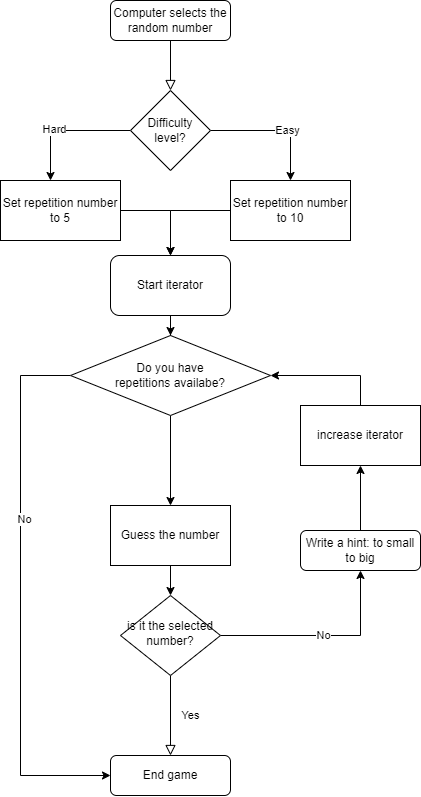

The diagram above was exported from draw.io. Its source (the exported page's mxGraphModel, read from the mxfile embedded in the PNG):
<mxGraphModel dx="1039" dy="494" grid="1" gridSize="10" guides="1" tooltips="1" connect="1" arrows="1" fold="1" page="1" pageScale="1" pageWidth="827" pageHeight="1169" math="0" shadow="0">
  <root>
    <mxCell id="WIyWlLk6GJQsqaUBKTNV-0" />
    <mxCell id="WIyWlLk6GJQsqaUBKTNV-1" parent="WIyWlLk6GJQsqaUBKTNV-0" />
    <mxCell id="WIyWlLk6GJQsqaUBKTNV-2" value="" style="rounded=0;html=1;jettySize=auto;orthogonalLoop=1;fontSize=11;endArrow=block;endFill=0;endSize=8;strokeWidth=1;shadow=0;labelBackgroundColor=none;edgeStyle=orthogonalEdgeStyle;" parent="WIyWlLk6GJQsqaUBKTNV-1" source="WIyWlLk6GJQsqaUBKTNV-3" edge="1">
      <mxGeometry relative="1" as="geometry">
        <mxPoint x="220" y="105" as="targetPoint" />
      </mxGeometry>
    </mxCell>
    <mxCell id="WIyWlLk6GJQsqaUBKTNV-3" value="Computer selects the random number" style="rounded=1;whiteSpace=wrap;html=1;fontSize=12;glass=0;strokeWidth=1;shadow=0;" parent="WIyWlLk6GJQsqaUBKTNV-1" vertex="1">
      <mxGeometry x="160" y="15" width="120" height="40" as="geometry" />
    </mxCell>
    <mxCell id="jhhpfxd2wbQtTV64RvCY-0" value="Yes" style="rounded=0;html=1;jettySize=auto;orthogonalLoop=1;fontSize=11;endArrow=block;endFill=0;endSize=8;strokeWidth=1;shadow=0;labelBackgroundColor=none;edgeStyle=orthogonalEdgeStyle;" edge="1" parent="WIyWlLk6GJQsqaUBKTNV-1" source="jhhpfxd2wbQtTV64RvCY-2" target="jhhpfxd2wbQtTV64RvCY-7">
      <mxGeometry y="20" relative="1" as="geometry">
        <mxPoint as="offset" />
        <mxPoint x="220" y="630" as="targetPoint" />
      </mxGeometry>
    </mxCell>
    <mxCell id="jhhpfxd2wbQtTV64RvCY-24" value="No" style="edgeStyle=orthogonalEdgeStyle;rounded=0;orthogonalLoop=1;jettySize=auto;html=1;exitX=1;exitY=0.5;exitDx=0;exitDy=0;" edge="1" parent="WIyWlLk6GJQsqaUBKTNV-1" source="jhhpfxd2wbQtTV64RvCY-2" target="jhhpfxd2wbQtTV64RvCY-3">
      <mxGeometry relative="1" as="geometry" />
    </mxCell>
    <mxCell id="jhhpfxd2wbQtTV64RvCY-2" value="is it the selected number?" style="rhombus;whiteSpace=wrap;html=1;shadow=0;fontFamily=Helvetica;fontSize=12;align=center;strokeWidth=1;spacing=6;spacingTop=-4;" vertex="1" parent="WIyWlLk6GJQsqaUBKTNV-1">
      <mxGeometry x="170" y="610" width="100" height="80" as="geometry" />
    </mxCell>
    <mxCell id="jhhpfxd2wbQtTV64RvCY-36" style="edgeStyle=orthogonalEdgeStyle;rounded=0;orthogonalLoop=1;jettySize=auto;html=1;entryX=0.5;entryY=1;entryDx=0;entryDy=0;" edge="1" parent="WIyWlLk6GJQsqaUBKTNV-1" source="jhhpfxd2wbQtTV64RvCY-3" target="jhhpfxd2wbQtTV64RvCY-40">
      <mxGeometry relative="1" as="geometry">
        <Array as="points">
          <mxPoint x="410" y="480" />
        </Array>
      </mxGeometry>
    </mxCell>
    <mxCell id="jhhpfxd2wbQtTV64RvCY-3" value="Write a hint: to small to big" style="rounded=1;whiteSpace=wrap;html=1;fontSize=12;glass=0;strokeWidth=1;shadow=0;" vertex="1" parent="WIyWlLk6GJQsqaUBKTNV-1">
      <mxGeometry x="350" y="545" width="120" height="40" as="geometry" />
    </mxCell>
    <mxCell id="jhhpfxd2wbQtTV64RvCY-7" value="End game" style="rounded=1;whiteSpace=wrap;html=1;fontSize=12;glass=0;strokeWidth=1;shadow=0;" vertex="1" parent="WIyWlLk6GJQsqaUBKTNV-1">
      <mxGeometry x="160" y="770" width="120" height="40" as="geometry" />
    </mxCell>
    <mxCell id="jhhpfxd2wbQtTV64RvCY-15" style="edgeStyle=orthogonalEdgeStyle;rounded=0;orthogonalLoop=1;jettySize=auto;html=1;exitX=1;exitY=0.5;exitDx=0;exitDy=0;entryX=0.5;entryY=0;entryDx=0;entryDy=0;" edge="1" parent="WIyWlLk6GJQsqaUBKTNV-1" source="jhhpfxd2wbQtTV64RvCY-10" target="jhhpfxd2wbQtTV64RvCY-12">
      <mxGeometry relative="1" as="geometry" />
    </mxCell>
    <mxCell id="jhhpfxd2wbQtTV64RvCY-18" value="Easy" style="edgeLabel;html=1;align=center;verticalAlign=middle;resizable=0;points=[];" vertex="1" connectable="0" parent="jhhpfxd2wbQtTV64RvCY-15">
      <mxGeometry x="0.1846" relative="1" as="geometry">
        <mxPoint as="offset" />
      </mxGeometry>
    </mxCell>
    <mxCell id="jhhpfxd2wbQtTV64RvCY-16" style="edgeStyle=orthogonalEdgeStyle;rounded=0;orthogonalLoop=1;jettySize=auto;html=1;exitX=0;exitY=0.5;exitDx=0;exitDy=0;entryX=0.5;entryY=0;entryDx=0;entryDy=0;" edge="1" parent="WIyWlLk6GJQsqaUBKTNV-1" source="jhhpfxd2wbQtTV64RvCY-10">
      <mxGeometry relative="1" as="geometry">
        <mxPoint x="100" y="195" as="targetPoint" />
      </mxGeometry>
    </mxCell>
    <mxCell id="jhhpfxd2wbQtTV64RvCY-17" value="Hard" style="edgeLabel;html=1;align=center;verticalAlign=middle;resizable=0;points=[];" vertex="1" connectable="0" parent="jhhpfxd2wbQtTV64RvCY-16">
      <mxGeometry x="0.1692" y="-1" relative="1" as="geometry">
        <mxPoint as="offset" />
      </mxGeometry>
    </mxCell>
    <mxCell id="jhhpfxd2wbQtTV64RvCY-10" value="Difficulty level?" style="rhombus;whiteSpace=wrap;html=1;" vertex="1" parent="WIyWlLk6GJQsqaUBKTNV-1">
      <mxGeometry x="180" y="105" width="80" height="80" as="geometry" />
    </mxCell>
    <mxCell id="jhhpfxd2wbQtTV64RvCY-45" style="edgeStyle=orthogonalEdgeStyle;rounded=0;orthogonalLoop=1;jettySize=auto;html=1;" edge="1" parent="WIyWlLk6GJQsqaUBKTNV-1" source="jhhpfxd2wbQtTV64RvCY-12">
      <mxGeometry relative="1" as="geometry">
        <mxPoint x="220" y="270" as="targetPoint" />
      </mxGeometry>
    </mxCell>
    <mxCell id="jhhpfxd2wbQtTV64RvCY-12" value="Set repetition number to 10" style="rounded=0;whiteSpace=wrap;html=1;" vertex="1" parent="WIyWlLk6GJQsqaUBKTNV-1">
      <mxGeometry x="280" y="195" width="120" height="60" as="geometry" />
    </mxCell>
    <mxCell id="jhhpfxd2wbQtTV64RvCY-44" style="edgeStyle=orthogonalEdgeStyle;rounded=0;orthogonalLoop=1;jettySize=auto;html=1;entryX=0.5;entryY=0;entryDx=0;entryDy=0;" edge="1" parent="WIyWlLk6GJQsqaUBKTNV-1" source="jhhpfxd2wbQtTV64RvCY-14" target="jhhpfxd2wbQtTV64RvCY-43">
      <mxGeometry relative="1" as="geometry">
        <Array as="points">
          <mxPoint x="220" y="225" />
        </Array>
      </mxGeometry>
    </mxCell>
    <mxCell id="jhhpfxd2wbQtTV64RvCY-14" value="Set repetition number to 5" style="whiteSpace=wrap;html=1;" vertex="1" parent="WIyWlLk6GJQsqaUBKTNV-1">
      <mxGeometry x="50" y="195" width="120" height="60" as="geometry" />
    </mxCell>
    <mxCell id="jhhpfxd2wbQtTV64RvCY-23" style="edgeStyle=orthogonalEdgeStyle;rounded=0;orthogonalLoop=1;jettySize=auto;html=1;exitX=0.5;exitY=1;exitDx=0;exitDy=0;entryX=0.5;entryY=0;entryDx=0;entryDy=0;" edge="1" parent="WIyWlLk6GJQsqaUBKTNV-1" source="jhhpfxd2wbQtTV64RvCY-19" target="jhhpfxd2wbQtTV64RvCY-2">
      <mxGeometry relative="1" as="geometry" />
    </mxCell>
    <mxCell id="jhhpfxd2wbQtTV64RvCY-19" value="Guess the number" style="rounded=0;whiteSpace=wrap;html=1;" vertex="1" parent="WIyWlLk6GJQsqaUBKTNV-1">
      <mxGeometry x="160" y="520" width="120" height="60" as="geometry" />
    </mxCell>
    <mxCell id="jhhpfxd2wbQtTV64RvCY-30" style="edgeStyle=orthogonalEdgeStyle;rounded=0;orthogonalLoop=1;jettySize=auto;html=1;entryX=0;entryY=0.5;entryDx=0;entryDy=0;exitX=0;exitY=0.5;exitDx=0;exitDy=0;" edge="1" parent="WIyWlLk6GJQsqaUBKTNV-1" source="jhhpfxd2wbQtTV64RvCY-29" target="jhhpfxd2wbQtTV64RvCY-7">
      <mxGeometry relative="1" as="geometry">
        <Array as="points">
          <mxPoint x="70" y="390" />
          <mxPoint x="70" y="790" />
        </Array>
      </mxGeometry>
    </mxCell>
    <mxCell id="jhhpfxd2wbQtTV64RvCY-32" value="No" style="edgeLabel;html=1;align=center;verticalAlign=middle;resizable=0;points=[];" vertex="1" connectable="0" parent="jhhpfxd2wbQtTV64RvCY-30">
      <mxGeometry x="-0.2815" y="4" relative="1" as="geometry">
        <mxPoint as="offset" />
      </mxGeometry>
    </mxCell>
    <mxCell id="jhhpfxd2wbQtTV64RvCY-33" style="edgeStyle=orthogonalEdgeStyle;rounded=0;orthogonalLoop=1;jettySize=auto;html=1;exitX=0.5;exitY=1;exitDx=0;exitDy=0;entryX=0.5;entryY=0;entryDx=0;entryDy=0;" edge="1" parent="WIyWlLk6GJQsqaUBKTNV-1" source="jhhpfxd2wbQtTV64RvCY-29" target="jhhpfxd2wbQtTV64RvCY-19">
      <mxGeometry relative="1" as="geometry" />
    </mxCell>
    <mxCell id="jhhpfxd2wbQtTV64RvCY-29" value="Do you have&lt;br&gt;repetitions availabe?" style="rhombus;whiteSpace=wrap;html=1;" vertex="1" parent="WIyWlLk6GJQsqaUBKTNV-1">
      <mxGeometry x="120" y="350" width="200" height="80" as="geometry" />
    </mxCell>
    <mxCell id="jhhpfxd2wbQtTV64RvCY-42" style="edgeStyle=orthogonalEdgeStyle;rounded=0;orthogonalLoop=1;jettySize=auto;html=1;entryX=1;entryY=0.5;entryDx=0;entryDy=0;" edge="1" parent="WIyWlLk6GJQsqaUBKTNV-1" source="jhhpfxd2wbQtTV64RvCY-40" target="jhhpfxd2wbQtTV64RvCY-29">
      <mxGeometry relative="1" as="geometry">
        <Array as="points">
          <mxPoint x="410" y="390" />
        </Array>
      </mxGeometry>
    </mxCell>
    <mxCell id="jhhpfxd2wbQtTV64RvCY-40" value="increase iterator" style="rounded=0;whiteSpace=wrap;html=1;" vertex="1" parent="WIyWlLk6GJQsqaUBKTNV-1">
      <mxGeometry x="350" y="420" width="120" height="60" as="geometry" />
    </mxCell>
    <mxCell id="jhhpfxd2wbQtTV64RvCY-46" value="" style="edgeStyle=orthogonalEdgeStyle;rounded=0;orthogonalLoop=1;jettySize=auto;html=1;" edge="1" parent="WIyWlLk6GJQsqaUBKTNV-1" source="jhhpfxd2wbQtTV64RvCY-43" target="jhhpfxd2wbQtTV64RvCY-29">
      <mxGeometry relative="1" as="geometry" />
    </mxCell>
    <mxCell id="jhhpfxd2wbQtTV64RvCY-43" value="Start iterator" style="rounded=1;whiteSpace=wrap;html=1;" vertex="1" parent="WIyWlLk6GJQsqaUBKTNV-1">
      <mxGeometry x="160" y="270" width="120" height="60" as="geometry" />
    </mxCell>
  </root>
</mxGraphModel>